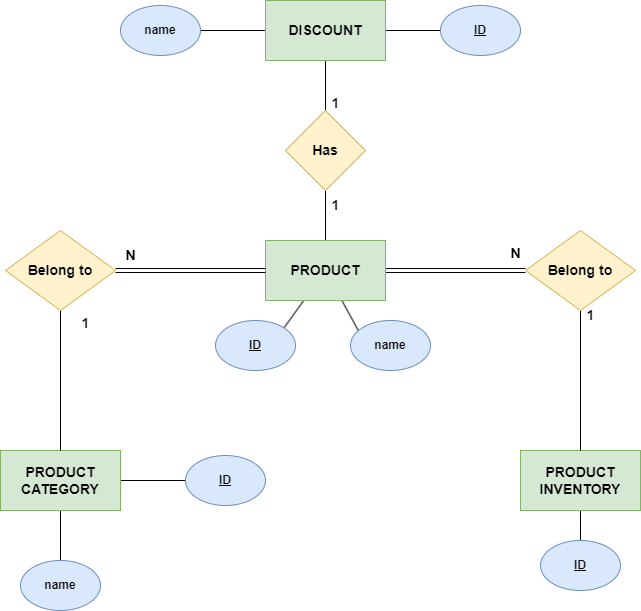

The diagram above was exported from draw.io. Its source (the exported page's mxGraphModel, read from the mxfile embedded in the PNG):
<mxGraphModel dx="1219" dy="713" grid="1" gridSize="10" guides="1" tooltips="1" connect="1" arrows="1" fold="1" page="1" pageScale="1" pageWidth="850" pageHeight="1100" math="0" shadow="0">
  <root>
    <mxCell id="0" />
    <mxCell id="1" parent="0" />
    <mxCell id="56nkS9a_UsEJiRL7Ly2i-14" style="edgeStyle=orthogonalEdgeStyle;rounded=0;orthogonalLoop=1;jettySize=auto;html=1;entryX=0;entryY=0.5;entryDx=0;entryDy=0;endArrow=none;endFill=0;shape=link;fontStyle=1;fontSize=14;" edge="1" parent="1" source="56nkS9a_UsEJiRL7Ly2i-1" target="56nkS9a_UsEJiRL7Ly2i-13">
      <mxGeometry relative="1" as="geometry" />
    </mxCell>
    <mxCell id="56nkS9a_UsEJiRL7Ly2i-22" style="edgeStyle=orthogonalEdgeStyle;rounded=0;orthogonalLoop=1;jettySize=auto;html=1;entryX=0.5;entryY=1;entryDx=0;entryDy=0;endArrow=none;endFill=0;fontStyle=1;fontSize=14;" edge="1" parent="1" source="56nkS9a_UsEJiRL7Ly2i-1" target="56nkS9a_UsEJiRL7Ly2i-20">
      <mxGeometry relative="1" as="geometry" />
    </mxCell>
    <mxCell id="56nkS9a_UsEJiRL7Ly2i-38" style="rounded=0;orthogonalLoop=1;jettySize=auto;html=1;entryX=1;entryY=0;entryDx=0;entryDy=0;endArrow=none;endFill=0;fontStyle=1" edge="1" parent="1" source="56nkS9a_UsEJiRL7Ly2i-1" target="56nkS9a_UsEJiRL7Ly2i-35">
      <mxGeometry relative="1" as="geometry" />
    </mxCell>
    <mxCell id="56nkS9a_UsEJiRL7Ly2i-39" style="rounded=0;orthogonalLoop=1;jettySize=auto;html=1;entryX=0.108;entryY=0.231;entryDx=0;entryDy=0;entryPerimeter=0;endArrow=none;endFill=0;fontStyle=1" edge="1" parent="1" source="56nkS9a_UsEJiRL7Ly2i-1" target="56nkS9a_UsEJiRL7Ly2i-36">
      <mxGeometry relative="1" as="geometry" />
    </mxCell>
    <mxCell id="56nkS9a_UsEJiRL7Ly2i-1" value="PRODUCT" style="rounded=0;whiteSpace=wrap;html=1;fontStyle=1;fontSize=14;fillColor=#d5e8d4;strokeColor=#82b366;" vertex="1" parent="1">
      <mxGeometry x="360" y="250" width="120" height="60" as="geometry" />
    </mxCell>
    <mxCell id="56nkS9a_UsEJiRL7Ly2i-42" style="rounded=0;orthogonalLoop=1;jettySize=auto;html=1;entryX=0;entryY=0.5;entryDx=0;entryDy=0;endArrow=none;endFill=0;fontStyle=1" edge="1" parent="1" source="56nkS9a_UsEJiRL7Ly2i-2" target="56nkS9a_UsEJiRL7Ly2i-31">
      <mxGeometry relative="1" as="geometry" />
    </mxCell>
    <mxCell id="56nkS9a_UsEJiRL7Ly2i-43" style="rounded=0;orthogonalLoop=1;jettySize=auto;html=1;endArrow=none;endFill=0;fontStyle=1" edge="1" parent="1" source="56nkS9a_UsEJiRL7Ly2i-2" target="56nkS9a_UsEJiRL7Ly2i-32">
      <mxGeometry relative="1" as="geometry" />
    </mxCell>
    <mxCell id="56nkS9a_UsEJiRL7Ly2i-2" value="PRODUCT&lt;br style=&quot;font-size: 14px;&quot;&gt;CATEGORY" style="rounded=0;whiteSpace=wrap;html=1;fontStyle=1;fontSize=14;fillColor=#d5e8d4;strokeColor=#82b366;" vertex="1" parent="1">
      <mxGeometry x="95" y="460" width="120" height="60" as="geometry" />
    </mxCell>
    <mxCell id="56nkS9a_UsEJiRL7Ly2i-44" style="rounded=0;orthogonalLoop=1;jettySize=auto;html=1;endArrow=none;endFill=0;fontStyle=1" edge="1" parent="1" source="56nkS9a_UsEJiRL7Ly2i-3" target="56nkS9a_UsEJiRL7Ly2i-37">
      <mxGeometry relative="1" as="geometry" />
    </mxCell>
    <mxCell id="56nkS9a_UsEJiRL7Ly2i-3" value="PRODUCT INVENTORY" style="rounded=0;whiteSpace=wrap;html=1;fontStyle=1;fontSize=14;fillColor=#d5e8d4;strokeColor=#82b366;" vertex="1" parent="1">
      <mxGeometry x="615" y="460" width="120" height="60" as="geometry" />
    </mxCell>
    <mxCell id="56nkS9a_UsEJiRL7Ly2i-21" style="edgeStyle=orthogonalEdgeStyle;rounded=0;orthogonalLoop=1;jettySize=auto;html=1;endArrow=none;endFill=0;fontStyle=1;fontSize=14;" edge="1" parent="1" source="56nkS9a_UsEJiRL7Ly2i-4" target="56nkS9a_UsEJiRL7Ly2i-20">
      <mxGeometry relative="1" as="geometry" />
    </mxCell>
    <mxCell id="56nkS9a_UsEJiRL7Ly2i-40" style="rounded=0;orthogonalLoop=1;jettySize=auto;html=1;entryX=1;entryY=0.5;entryDx=0;entryDy=0;endArrow=none;endFill=0;fontStyle=1" edge="1" parent="1" source="56nkS9a_UsEJiRL7Ly2i-4" target="56nkS9a_UsEJiRL7Ly2i-34">
      <mxGeometry relative="1" as="geometry" />
    </mxCell>
    <mxCell id="56nkS9a_UsEJiRL7Ly2i-41" style="rounded=0;orthogonalLoop=1;jettySize=auto;html=1;entryX=0;entryY=0.5;entryDx=0;entryDy=0;endArrow=none;endFill=0;fontStyle=1" edge="1" parent="1" source="56nkS9a_UsEJiRL7Ly2i-4" target="56nkS9a_UsEJiRL7Ly2i-33">
      <mxGeometry relative="1" as="geometry" />
    </mxCell>
    <mxCell id="56nkS9a_UsEJiRL7Ly2i-4" value="DISCOUNT" style="rounded=0;whiteSpace=wrap;html=1;fontStyle=1;fontSize=14;fillColor=#d5e8d4;strokeColor=#82b366;" vertex="1" parent="1">
      <mxGeometry x="360" y="10" width="120" height="60" as="geometry" />
    </mxCell>
    <mxCell id="56nkS9a_UsEJiRL7Ly2i-9" style="edgeStyle=orthogonalEdgeStyle;rounded=0;orthogonalLoop=1;jettySize=auto;html=1;endArrow=none;endFill=0;fontStyle=1;fontSize=14;" edge="1" parent="1" source="56nkS9a_UsEJiRL7Ly2i-8" target="56nkS9a_UsEJiRL7Ly2i-2">
      <mxGeometry relative="1" as="geometry" />
    </mxCell>
    <mxCell id="56nkS9a_UsEJiRL7Ly2i-11" style="edgeStyle=orthogonalEdgeStyle;rounded=0;orthogonalLoop=1;jettySize=auto;html=1;entryX=0;entryY=0.5;entryDx=0;entryDy=0;endArrow=none;endFill=0;shape=link;fontStyle=1;fontSize=14;" edge="1" parent="1" source="56nkS9a_UsEJiRL7Ly2i-8" target="56nkS9a_UsEJiRL7Ly2i-1">
      <mxGeometry relative="1" as="geometry" />
    </mxCell>
    <mxCell id="56nkS9a_UsEJiRL7Ly2i-8" value="Belong to" style="rhombus;whiteSpace=wrap;html=1;fontStyle=1;fontSize=14;fillColor=#fff2cc;strokeColor=#d6b656;" vertex="1" parent="1">
      <mxGeometry x="100" y="240" width="110" height="80" as="geometry" />
    </mxCell>
    <mxCell id="56nkS9a_UsEJiRL7Ly2i-17" style="edgeStyle=orthogonalEdgeStyle;rounded=0;orthogonalLoop=1;jettySize=auto;html=1;entryX=0.5;entryY=0;entryDx=0;entryDy=0;endArrow=none;endFill=0;fontStyle=1;fontSize=14;" edge="1" parent="1" source="56nkS9a_UsEJiRL7Ly2i-13" target="56nkS9a_UsEJiRL7Ly2i-3">
      <mxGeometry relative="1" as="geometry" />
    </mxCell>
    <mxCell id="56nkS9a_UsEJiRL7Ly2i-13" value="Belong to" style="rhombus;whiteSpace=wrap;html=1;fontStyle=1;fontSize=14;fillColor=#fff2cc;strokeColor=#d6b656;" vertex="1" parent="1">
      <mxGeometry x="620" y="240" width="110" height="80" as="geometry" />
    </mxCell>
    <mxCell id="56nkS9a_UsEJiRL7Ly2i-20" value="Has" style="rhombus;whiteSpace=wrap;html=1;fontStyle=1;fontSize=14;fillColor=#fff2cc;strokeColor=#d6b656;" vertex="1" parent="1">
      <mxGeometry x="380" y="120" width="80" height="80" as="geometry" />
    </mxCell>
    <mxCell id="56nkS9a_UsEJiRL7Ly2i-25" value="1" style="text;html=1;align=center;verticalAlign=middle;resizable=0;points=[];autosize=1;strokeColor=none;fillColor=none;fontStyle=1;fontSize=14;" vertex="1" parent="1">
      <mxGeometry x="415" y="98" width="30" height="30" as="geometry" />
    </mxCell>
    <mxCell id="56nkS9a_UsEJiRL7Ly2i-26" value="1" style="text;html=1;align=center;verticalAlign=middle;resizable=0;points=[];autosize=1;strokeColor=none;fillColor=none;fontStyle=1;fontSize=14;" vertex="1" parent="1">
      <mxGeometry x="415" y="200" width="30" height="30" as="geometry" />
    </mxCell>
    <mxCell id="56nkS9a_UsEJiRL7Ly2i-27" value="N" style="text;html=1;align=center;verticalAlign=middle;resizable=0;points=[];autosize=1;strokeColor=none;fillColor=none;fontStyle=1;fontSize=14;" vertex="1" parent="1">
      <mxGeometry x="210" y="250" width="30" height="30" as="geometry" />
    </mxCell>
    <mxCell id="56nkS9a_UsEJiRL7Ly2i-28" value="1" style="text;html=1;align=center;verticalAlign=middle;resizable=0;points=[];autosize=1;strokeColor=none;fillColor=none;fontStyle=1;fontSize=14;" vertex="1" parent="1">
      <mxGeometry x="165" y="318" width="30" height="30" as="geometry" />
    </mxCell>
    <mxCell id="56nkS9a_UsEJiRL7Ly2i-29" value="N" style="text;html=1;align=center;verticalAlign=middle;resizable=0;points=[];autosize=1;strokeColor=none;fillColor=none;fontStyle=1;fontSize=14;" vertex="1" parent="1">
      <mxGeometry x="595" y="248" width="30" height="30" as="geometry" />
    </mxCell>
    <mxCell id="56nkS9a_UsEJiRL7Ly2i-30" value="1" style="text;html=1;align=center;verticalAlign=middle;resizable=0;points=[];autosize=1;strokeColor=none;fillColor=none;fontStyle=1;fontSize=14;" vertex="1" parent="1">
      <mxGeometry x="670" y="310" width="30" height="30" as="geometry" />
    </mxCell>
    <mxCell id="56nkS9a_UsEJiRL7Ly2i-31" value="&lt;u&gt;ID&lt;/u&gt;" style="ellipse;whiteSpace=wrap;html=1;fontStyle=1;fillColor=#dae8fc;strokeColor=#6c8ebf;" vertex="1" parent="1">
      <mxGeometry x="280" y="465" width="80" height="50" as="geometry" />
    </mxCell>
    <mxCell id="56nkS9a_UsEJiRL7Ly2i-32" value="name" style="ellipse;whiteSpace=wrap;html=1;fontStyle=1;fillColor=#dae8fc;strokeColor=#6c8ebf;" vertex="1" parent="1">
      <mxGeometry x="115" y="570" width="80" height="50" as="geometry" />
    </mxCell>
    <mxCell id="56nkS9a_UsEJiRL7Ly2i-33" value="&lt;u&gt;ID&lt;/u&gt;" style="ellipse;whiteSpace=wrap;html=1;fontStyle=1;fillColor=#dae8fc;strokeColor=#6c8ebf;" vertex="1" parent="1">
      <mxGeometry x="535" y="15" width="80" height="50" as="geometry" />
    </mxCell>
    <mxCell id="56nkS9a_UsEJiRL7Ly2i-34" value="name" style="ellipse;whiteSpace=wrap;html=1;fontStyle=1;fillColor=#dae8fc;strokeColor=#6c8ebf;" vertex="1" parent="1">
      <mxGeometry x="215" y="15" width="80" height="50" as="geometry" />
    </mxCell>
    <mxCell id="56nkS9a_UsEJiRL7Ly2i-35" value="&lt;u&gt;ID&lt;/u&gt;" style="ellipse;whiteSpace=wrap;html=1;fontStyle=1;fillColor=#dae8fc;strokeColor=#6c8ebf;" vertex="1" parent="1">
      <mxGeometry x="310" y="330" width="80" height="50" as="geometry" />
    </mxCell>
    <mxCell id="56nkS9a_UsEJiRL7Ly2i-36" value="name" style="ellipse;whiteSpace=wrap;html=1;fontStyle=1;fillColor=#dae8fc;strokeColor=#6c8ebf;" vertex="1" parent="1">
      <mxGeometry x="445" y="330" width="80" height="50" as="geometry" />
    </mxCell>
    <mxCell id="56nkS9a_UsEJiRL7Ly2i-37" value="&lt;u&gt;ID&lt;/u&gt;" style="ellipse;whiteSpace=wrap;html=1;fontStyle=1;fillColor=#dae8fc;strokeColor=#6c8ebf;" vertex="1" parent="1">
      <mxGeometry x="635" y="550" width="80" height="50" as="geometry" />
    </mxCell>
  </root>
</mxGraphModel>